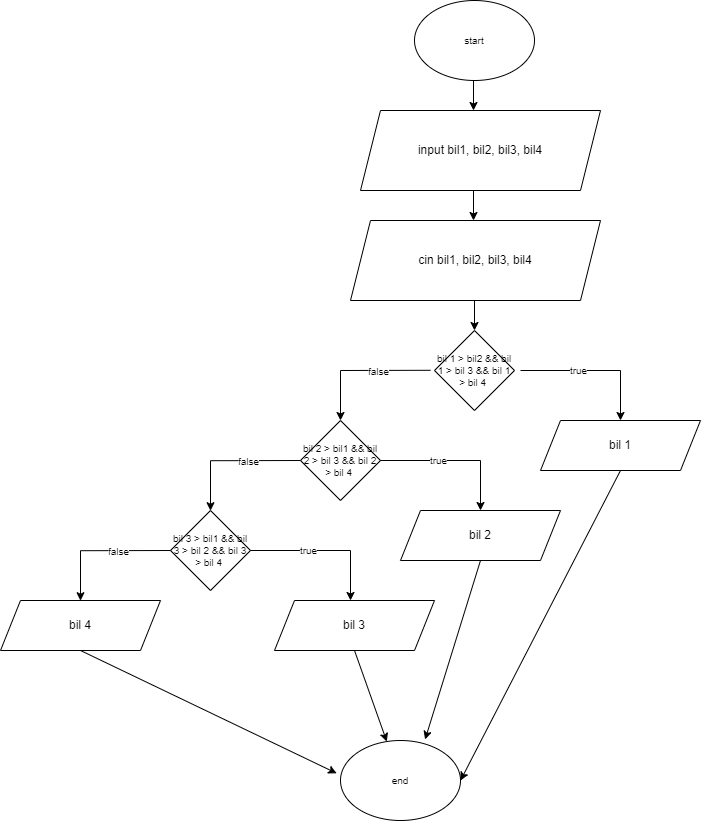

The diagram above was exported from draw.io. Its source (the exported page's mxGraphModel, read from the mxfile embedded in the PNG):
<mxGraphModel dx="1483" dy="770" grid="1" gridSize="10" guides="1" tooltips="1" connect="1" arrows="1" fold="1" page="1" pageScale="1" pageWidth="827" pageHeight="1169" math="0" shadow="0">
  <root>
    <mxCell id="0" />
    <mxCell id="1" parent="0" />
    <mxCell id="Vd8f5jApwiUz1z1ckFrk-2" value="input bil1, bil2, bil3, bil4" style="shape=parallelogram;perimeter=parallelogramPerimeter;whiteSpace=wrap;html=1;fixedSize=1;" vertex="1" parent="1">
      <mxGeometry x="400" y="170" width="240" height="80" as="geometry" />
    </mxCell>
    <mxCell id="Vd8f5jApwiUz1z1ckFrk-3" value="" style="endArrow=classic;html=1;rounded=0;" edge="1" parent="1">
      <mxGeometry width="50" height="50" relative="1" as="geometry">
        <mxPoint x="513" y="140" as="sourcePoint" />
        <mxPoint x="513" y="170" as="targetPoint" />
      </mxGeometry>
    </mxCell>
    <mxCell id="Vd8f5jApwiUz1z1ckFrk-4" value="cin bil1, bil2, bil3, bil4" style="shape=parallelogram;perimeter=parallelogramPerimeter;whiteSpace=wrap;html=1;fixedSize=1;" vertex="1" parent="1">
      <mxGeometry x="390" y="280" width="250" height="80" as="geometry" />
    </mxCell>
    <mxCell id="Vd8f5jApwiUz1z1ckFrk-5" value="&lt;font style=&quot;font-size: 10px;&quot;&gt;bil 1 &amp;gt; bil2 &amp;amp;&amp;amp; bil 1 &amp;gt; bil 3 &amp;amp;&amp;amp; bil 1 &amp;gt; bil 4&amp;nbsp;&lt;/font&gt;" style="rhombus;whiteSpace=wrap;html=1;fontSize=10;" vertex="1" parent="1">
      <mxGeometry x="474" y="390" width="80" height="80" as="geometry" />
    </mxCell>
    <mxCell id="Vd8f5jApwiUz1z1ckFrk-6" value="" style="endArrow=classic;html=1;rounded=0;" edge="1" parent="1">
      <mxGeometry width="50" height="50" relative="1" as="geometry">
        <mxPoint x="513" y="250" as="sourcePoint" />
        <mxPoint x="513" y="280" as="targetPoint" />
      </mxGeometry>
    </mxCell>
    <mxCell id="Vd8f5jApwiUz1z1ckFrk-7" value="" style="endArrow=classic;html=1;rounded=0;" edge="1" parent="1">
      <mxGeometry width="50" height="50" relative="1" as="geometry">
        <mxPoint x="514" y="360" as="sourcePoint" />
        <mxPoint x="514" y="390" as="targetPoint" />
      </mxGeometry>
    </mxCell>
    <mxCell id="Vd8f5jApwiUz1z1ckFrk-8" value="" style="endArrow=classic;html=1;rounded=0;fontSize=10;" edge="1" parent="1">
      <mxGeometry width="50" height="50" relative="1" as="geometry">
        <mxPoint x="470" y="429.79" as="sourcePoint" />
        <mxPoint x="380" y="480" as="targetPoint" />
        <Array as="points">
          <mxPoint x="380" y="430" />
        </Array>
      </mxGeometry>
    </mxCell>
    <mxCell id="Vd8f5jApwiUz1z1ckFrk-12" value="false" style="edgeLabel;html=1;align=center;verticalAlign=middle;resizable=0;points=[];fontSize=10;" vertex="1" connectable="0" parent="Vd8f5jApwiUz1z1ckFrk-8">
      <mxGeometry x="-0.251" y="2" relative="1" as="geometry">
        <mxPoint y="-2" as="offset" />
      </mxGeometry>
    </mxCell>
    <mxCell id="Vd8f5jApwiUz1z1ckFrk-11" value="" style="endArrow=classic;html=1;rounded=0;" edge="1" parent="1">
      <mxGeometry width="50" height="50" relative="1" as="geometry">
        <mxPoint x="560" y="430" as="sourcePoint" />
        <mxPoint x="660" y="480" as="targetPoint" />
        <Array as="points">
          <mxPoint x="660" y="430" />
        </Array>
      </mxGeometry>
    </mxCell>
    <mxCell id="Vd8f5jApwiUz1z1ckFrk-13" value="true" style="edgeLabel;html=1;align=center;verticalAlign=middle;resizable=0;points=[];fontSize=10;" vertex="1" connectable="0" parent="Vd8f5jApwiUz1z1ckFrk-11">
      <mxGeometry x="-0.2453" y="1" relative="1" as="geometry">
        <mxPoint as="offset" />
      </mxGeometry>
    </mxCell>
    <mxCell id="Vd8f5jApwiUz1z1ckFrk-14" value="bil 1" style="shape=parallelogram;perimeter=parallelogramPerimeter;whiteSpace=wrap;html=1;fixedSize=1;" vertex="1" parent="1">
      <mxGeometry x="580" y="480" width="160" height="50" as="geometry" />
    </mxCell>
    <mxCell id="Vd8f5jApwiUz1z1ckFrk-16" value="&lt;font style=&quot;font-size: 10px;&quot;&gt;bil 2 &amp;gt; bil1 &amp;amp;&amp;amp; bil 2 &amp;gt; bil 3 &amp;amp;&amp;amp; bil 2 &amp;gt; bil 4&amp;nbsp;&lt;/font&gt;" style="rhombus;whiteSpace=wrap;html=1;fontSize=10;" vertex="1" parent="1">
      <mxGeometry x="340" y="480" width="80" height="80" as="geometry" />
    </mxCell>
    <mxCell id="Vd8f5jApwiUz1z1ckFrk-17" value="" style="endArrow=classic;html=1;rounded=0;fontSize=10;" edge="1" parent="1">
      <mxGeometry width="50" height="50" relative="1" as="geometry">
        <mxPoint x="340" y="520" as="sourcePoint" />
        <mxPoint x="250" y="570.21" as="targetPoint" />
        <Array as="points">
          <mxPoint x="250" y="520.21" />
        </Array>
      </mxGeometry>
    </mxCell>
    <mxCell id="Vd8f5jApwiUz1z1ckFrk-18" value="false" style="edgeLabel;html=1;align=center;verticalAlign=middle;resizable=0;points=[];fontSize=10;" vertex="1" connectable="0" parent="Vd8f5jApwiUz1z1ckFrk-17">
      <mxGeometry x="-0.251" y="2" relative="1" as="geometry">
        <mxPoint y="-2" as="offset" />
      </mxGeometry>
    </mxCell>
    <mxCell id="Vd8f5jApwiUz1z1ckFrk-19" value="" style="endArrow=classic;html=1;rounded=0;" edge="1" parent="1">
      <mxGeometry width="50" height="50" relative="1" as="geometry">
        <mxPoint x="420" y="520" as="sourcePoint" />
        <mxPoint x="520" y="570" as="targetPoint" />
        <Array as="points">
          <mxPoint x="520" y="520" />
        </Array>
      </mxGeometry>
    </mxCell>
    <mxCell id="Vd8f5jApwiUz1z1ckFrk-20" value="true" style="edgeLabel;html=1;align=center;verticalAlign=middle;resizable=0;points=[];fontSize=10;" vertex="1" connectable="0" parent="Vd8f5jApwiUz1z1ckFrk-19">
      <mxGeometry x="-0.2453" y="1" relative="1" as="geometry">
        <mxPoint as="offset" />
      </mxGeometry>
    </mxCell>
    <mxCell id="Vd8f5jApwiUz1z1ckFrk-21" value="&lt;font style=&quot;font-size: 10px;&quot;&gt;bil 3 &amp;gt; bil1 &amp;amp;&amp;amp; bil 3 &amp;gt; bil 2 &amp;amp;&amp;amp; bil 3 &amp;gt; bil 4&amp;nbsp;&lt;/font&gt;" style="rhombus;whiteSpace=wrap;html=1;fontSize=10;" vertex="1" parent="1">
      <mxGeometry x="210" y="570" width="80" height="80" as="geometry" />
    </mxCell>
    <mxCell id="Vd8f5jApwiUz1z1ckFrk-22" value="bil 2" style="shape=parallelogram;perimeter=parallelogramPerimeter;whiteSpace=wrap;html=1;fixedSize=1;" vertex="1" parent="1">
      <mxGeometry x="440" y="570" width="160" height="50" as="geometry" />
    </mxCell>
    <mxCell id="Vd8f5jApwiUz1z1ckFrk-23" value="" style="endArrow=classic;html=1;rounded=0;fontSize=10;" edge="1" parent="1">
      <mxGeometry width="50" height="50" relative="1" as="geometry">
        <mxPoint x="210" y="610" as="sourcePoint" />
        <mxPoint x="120" y="660.2099999999999" as="targetPoint" />
        <Array as="points">
          <mxPoint x="120" y="610.21" />
        </Array>
      </mxGeometry>
    </mxCell>
    <mxCell id="Vd8f5jApwiUz1z1ckFrk-24" value="false" style="edgeLabel;html=1;align=center;verticalAlign=middle;resizable=0;points=[];fontSize=10;" vertex="1" connectable="0" parent="Vd8f5jApwiUz1z1ckFrk-23">
      <mxGeometry x="-0.251" y="2" relative="1" as="geometry">
        <mxPoint y="-2" as="offset" />
      </mxGeometry>
    </mxCell>
    <mxCell id="Vd8f5jApwiUz1z1ckFrk-25" value="" style="endArrow=classic;html=1;rounded=0;" edge="1" parent="1">
      <mxGeometry width="50" height="50" relative="1" as="geometry">
        <mxPoint x="290" y="610" as="sourcePoint" />
        <mxPoint x="390" y="660" as="targetPoint" />
        <Array as="points">
          <mxPoint x="390" y="610" />
        </Array>
      </mxGeometry>
    </mxCell>
    <mxCell id="Vd8f5jApwiUz1z1ckFrk-26" value="true" style="edgeLabel;html=1;align=center;verticalAlign=middle;resizable=0;points=[];fontSize=10;" vertex="1" connectable="0" parent="Vd8f5jApwiUz1z1ckFrk-25">
      <mxGeometry x="-0.2453" y="1" relative="1" as="geometry">
        <mxPoint as="offset" />
      </mxGeometry>
    </mxCell>
    <mxCell id="Vd8f5jApwiUz1z1ckFrk-27" value="bil 3" style="shape=parallelogram;perimeter=parallelogramPerimeter;whiteSpace=wrap;html=1;fixedSize=1;" vertex="1" parent="1">
      <mxGeometry x="314" y="660" width="160" height="50" as="geometry" />
    </mxCell>
    <mxCell id="Vd8f5jApwiUz1z1ckFrk-28" value="bil 4" style="shape=parallelogram;perimeter=parallelogramPerimeter;whiteSpace=wrap;html=1;fixedSize=1;" vertex="1" parent="1">
      <mxGeometry x="40" y="660" width="160" height="50" as="geometry" />
    </mxCell>
    <mxCell id="Vd8f5jApwiUz1z1ckFrk-29" value="end" style="ellipse;whiteSpace=wrap;html=1;fontSize=10;" vertex="1" parent="1">
      <mxGeometry x="380" y="800" width="120" height="80" as="geometry" />
    </mxCell>
    <mxCell id="Vd8f5jApwiUz1z1ckFrk-30" value="start" style="ellipse;whiteSpace=wrap;html=1;fontSize=10;" vertex="1" parent="1">
      <mxGeometry x="454" y="60" width="120" height="80" as="geometry" />
    </mxCell>
    <mxCell id="Vd8f5jApwiUz1z1ckFrk-32" value="" style="endArrow=classic;html=1;rounded=0;fontSize=10;exitX=0.5;exitY=1;exitDx=0;exitDy=0;" edge="1" parent="1" source="Vd8f5jApwiUz1z1ckFrk-27" target="Vd8f5jApwiUz1z1ckFrk-29">
      <mxGeometry width="50" height="50" relative="1" as="geometry">
        <mxPoint x="400" y="720" as="sourcePoint" />
        <mxPoint x="520" y="680" as="targetPoint" />
      </mxGeometry>
    </mxCell>
    <mxCell id="Vd8f5jApwiUz1z1ckFrk-33" value="" style="endArrow=classic;html=1;rounded=0;fontSize=10;exitX=0.5;exitY=1;exitDx=0;exitDy=0;entryX=-0.032;entryY=0.41;entryDx=0;entryDy=0;entryPerimeter=0;" edge="1" parent="1" target="Vd8f5jApwiUz1z1ckFrk-29">
      <mxGeometry width="50" height="50" relative="1" as="geometry">
        <mxPoint x="120" y="709.9999999999998" as="sourcePoint" />
        <mxPoint x="152.1984727642623" y="801.0726154889451" as="targetPoint" />
      </mxGeometry>
    </mxCell>
    <mxCell id="Vd8f5jApwiUz1z1ckFrk-34" value="" style="endArrow=classic;html=1;rounded=0;fontSize=10;exitX=0.5;exitY=1;exitDx=0;exitDy=0;entryX=0.705;entryY=-0.013;entryDx=0;entryDy=0;entryPerimeter=0;" edge="1" parent="1" source="Vd8f5jApwiUz1z1ckFrk-22" target="Vd8f5jApwiUz1z1ckFrk-29">
      <mxGeometry width="50" height="50" relative="1" as="geometry">
        <mxPoint x="243.84" y="709.9999999999998" as="sourcePoint" />
        <mxPoint x="500.0000000000001" y="832.8" as="targetPoint" />
      </mxGeometry>
    </mxCell>
    <mxCell id="Vd8f5jApwiUz1z1ckFrk-35" value="" style="endArrow=classic;html=1;rounded=0;fontSize=10;exitX=0.5;exitY=1;exitDx=0;exitDy=0;entryX=1;entryY=0.5;entryDx=0;entryDy=0;" edge="1" parent="1" source="Vd8f5jApwiUz1z1ckFrk-14" target="Vd8f5jApwiUz1z1ckFrk-29">
      <mxGeometry width="50" height="50" relative="1" as="geometry">
        <mxPoint x="530" y="630.0000000000002" as="sourcePoint" />
        <mxPoint x="510" y="820" as="targetPoint" />
      </mxGeometry>
    </mxCell>
  </root>
</mxGraphModel>